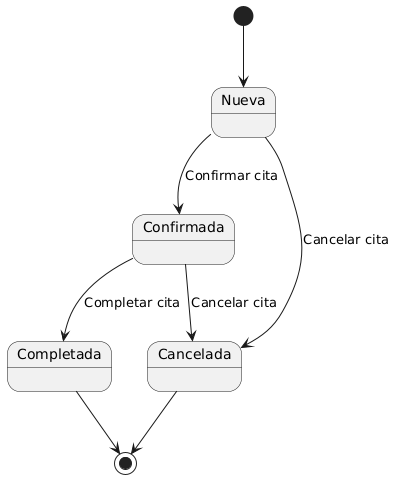

The diagram above was rendered by PlantUML. Its source (embedded in the PNG):
@startuml
[*] --> Nueva

Nueva --> Confirmada : Confirmar cita
Nueva --> Cancelada : Cancelar cita

Confirmada --> Completada : Completar cita
Confirmada --> Cancelada : Cancelar cita

Cancelada --> [*]
Completada --> [*]
@enduml